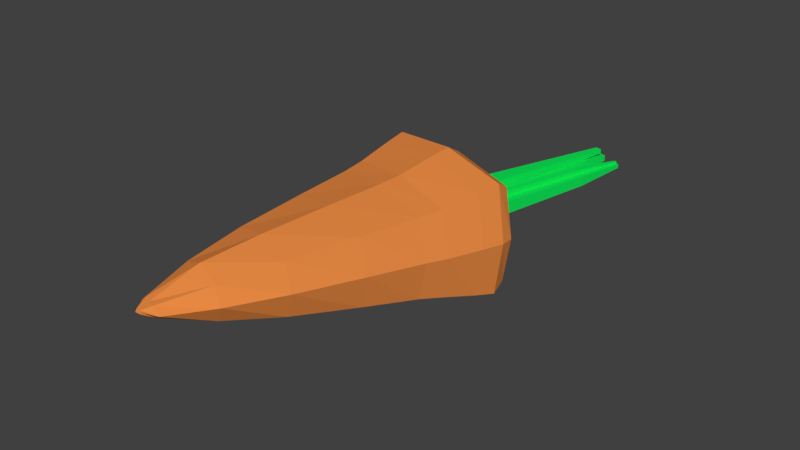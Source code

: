 # Source: carrot.blend  (saved by Blender 2.79.0; exported with 4.5.12 LTS)
import bpy
from mathutils import Matrix  # noqa: F401  (used for matrix-valued properties, if any)

bpy.ops.wm.read_factory_settings(use_empty=True)
scene = bpy.context.scene
scene.name = 'Scene'

# ---- collections
col_collection_1 = bpy.data.collections.new('Collection 1'); scene.collection.children.link(col_collection_1)

# ---- materials (node trees are filled in below, after node groups)
mat_material_006 = bpy.data.materials.new('Material.006')
mat_material_006.alpha_threshold = 0.0
mat_material_006.use_transparent_shadow = False
mat_material_006.diffuse_color = (0.8, 0.2505, 0.05629, 1.0)
mat_material_006.roughness = 0.5
mat_material_006.line_color = (0.0, 0.0, 0.0, 1.0)
mat_material_001 = bpy.data.materials.new('Material.001')
mat_material_001.alpha_threshold = 0.0
mat_material_001.use_transparent_shadow = False
mat_material_001.diffuse_color = (0.004585, 0.8, 0.09624, 1.0)
mat_material_001.roughness = 0.5

# ---- material node trees

# ---- world
world_world = bpy.data.worlds.new('World'); scene.world = world_world
world_world.color = (0.05088, 0.05088, 0.05088)
world_world.use_sun_shadow = False
world_world.sun_shadow_jitter_overblur = 0.0
world_world.cycles.sampling_method = 'MANUAL'

# ---- meshes
me_cube_003 = bpy.data.meshes.new('Cube.003')
me_cube_003.from_pydata([(1.417, 0.4831, -0.9758), (-1.415, 0.4813, -0.9758), (1.417, 0.4831, 0.9758), (-1.415, 0.4813, 0.9758), (1.317, 0.0218, -0.9065), (-1.314, 0.02016, -0.9065), (1.317, 0.0218, 0.9065), (-1.314, 0.02016, 0.9065), (1.116, -1.208, -0.7674), (-1.111, -1.21, -0.7674), (1.116, -1.208, 0.7674), (-1.111, -1.21, 0.7674), (0.8578, -2.69, -0.5888), (-0.8514, -2.691, -0.5888), (0.8578, -2.69, 0.5888), (-0.8514, -2.691, 0.5888), (0.5563, -3.965, -0.3806), (-0.5483, -3.966, -0.3806), (0.5563, -3.965, 0.3806), (-0.5483, -3.966, 0.3806), (0.19, -4.997, -0.1277), (-0.1807, -4.997, -0.1277), (0.19, -4.997, 0.1277), (-0.1807, -4.997, 0.1277), (1.564, 1.243, -1.115), (-1.543, 1.241, -1.115), (1.564, 1.243, 1.188), (-1.543, 1.241, 1.188), (1.637, 1.686, -1.185), (-1.609, 1.661, -1.185), (1.637, 1.686, 1.293), (-1.609, 1.661, 1.293), (1.555, 1.957, -1.016), (-1.552, 1.955, -1.016), (1.555, 1.957, 1.125), (-1.552, 1.955, 1.125), (1.189, 2.21, -0.7647), (-1.188, 2.209, -0.7647), (1.189, 2.21, 0.8733), (-1.188, 2.209, 0.8733), (0.653, 2.319, -0.3951), (-0.6513, 2.318, -0.3951), (0.653, 2.319, 0.5036), (-0.6513, 2.318, 0.5036), (0.06318, -5.223, -0.04023), (-0.0536, -5.223, -0.04023), (0.06318, -5.223, 0.04023), (-0.0536, -5.223, 0.04023), (0.02327, -5.265, -0.01272), (-0.01365, -5.265, -0.01272), (0.02327, -5.265, 0.01272), (-0.01365, -5.265, 0.01272), (0.01072, -5.281, -0.004068), (-0.00108, -5.281, -0.004068), (0.01072, -5.281, 0.004066), (-0.00108, -5.281, 0.004066), (0.004859, -5.285, -2.448e-05), (0.00479, -5.285, -2.448e-05), (0.004859, -5.285, 2.281e-05), (0.00479, -5.285, 2.281e-05), (0.4356, 2.318, -0.3951), (0.2182, 2.318, -0.3951), (0.0008367, 2.318, -0.3951), (-0.2166, 2.318, -0.3951), (-0.4339, 2.318, -0.3951), (0.653, 2.319, -0.2453), (0.653, 2.319, -0.09553), (0.653, 2.319, 0.05426), (0.653, 2.319, 0.2041), (0.653, 2.319, 0.3538), (-0.6513, 2.318, -0.2453), (-0.6513, 2.318, -0.09553), (-0.6513, 2.318, 0.05426), (-0.6513, 2.318, 0.2041), (-0.6513, 2.318, 0.3538), (0.4356, 2.318, 0.5036), (0.2182, 2.318, 0.5036), (0.0008366, 2.318, 0.5036), (-0.2166, 2.318, 0.5036), (-0.4339, 2.318, 0.5036), (-0.4339, 2.318, -0.2453), (-0.2166, 2.318, -0.2453), (0.0008367, 2.318, -0.2453), (0.2182, 2.318, -0.2453), (0.4356, 2.318, -0.2453), (-0.4339, 2.318, -0.09553), (-0.2166, 2.318, -0.09553), (-0.001546, 6.177, 0.07759), (0.2182, 2.318, -0.09553), (0.4356, 2.318, -0.09553), (-0.2166, 2.318, 0.05426), (-0.06651, 6.177, 0.07759), (0.2182, 2.318, 0.05426), (0.4828, 6.197, 0.04895), (-0.4339, 2.318, 0.2041), (-0.2166, 2.318, 0.2041), (0.0008366, 2.318, 0.2041), (0.2182, 2.318, 0.2041), (0.4356, 2.318, 0.2041), (-0.4339, 2.318, 0.3538), (-0.2166, 2.318, 0.3538), (-0.4794, 5.652, -0.005578), (0.2182, 2.318, 0.3538), (0.4356, 2.318, 0.3538), (0.5867, 4.993, -0.03987), (0.5867, 4.993, 0.0691), (0.5867, 4.993, 0.1781), (0.4286, 4.993, -0.03987), (0.2704, 4.993, -0.03987), (-0.1317, 5.493, 0.009816), (0.2704, 4.993, 0.0691), (0.4286, 4.993, 0.1781), (0.2704, 4.993, 0.1781), (0.2704, 4.993, 0.2871), (0.4286, 4.993, 0.2871), (0.4828, 6.197, 0.09279), (0.4828, 6.197, 0.1366), (0.4192, 6.197, 0.04895), (0.3556, 6.197, 0.04895), (0.4192, 6.197, 0.09279), (0.3556, 6.197, 0.09279), (0.4192, 6.197, 0.1366), (0.3556, 6.197, 0.1366), (0.3556, 6.197, 0.1805), (0.4192, 6.197, 0.1805), (-0.001121, 5.493, 0.009816), (0.1294, 5.493, 0.009816), (-0.1317, 5.493, 0.09976), (-0.001471, 6.022, 0.4036), (0.1294, 5.493, 0.09976), (-0.1317, 5.493, 0.1897), (0.07075, 6.022, 0.4036), (0.1294, 5.493, 0.1897), (-0.1317, 5.493, 0.2797), (-0.001121, 5.493, 0.2797), (0.1294, 5.493, 0.2797), (0.06342, 6.177, 0.07759), (-0.06651, 6.177, 0.1224), (-0.001546, 6.177, 0.1224), (0.06342, 6.177, 0.1224), (-0.06651, 6.177, 0.1671), (-0.001546, 6.177, 0.1671), (0.06342, 6.177, 0.1671), (-0.06651, 6.177, 0.2119), (-0.001546, 6.177, 0.2119), (0.06342, 6.177, 0.2119), (-0.0737, 6.022, 0.4036), (-0.0737, 6.022, 0.3041), (-0.001471, 6.022, 0.3041), (0.07075, 6.022, 0.3041), (-0.0737, 6.022, 0.3538), (-0.001471, 6.022, 0.3538), (0.07075, 6.022, 0.3538), (-0.4794, 5.652, 0.02434), (-0.4794, 5.652, 0.05426), (-0.4794, 5.652, 0.08418), (-0.436, 5.652, -0.005578), (-0.436, 5.652, 0.02434), (-0.3926, 5.652, 0.02434), (-0.436, 5.652, 0.05426), (-0.3926, 5.652, 0.05426), (-0.436, 5.652, 0.08418), (-0.3926, 5.652, 0.08418), (-0.436, 5.652, 0.1141), (-0.3926, 5.652, 0.1141), (1.635, 0.4831, -1.192e-07), (-1.589, 0.4813, -1.192e-07), (1.534, 0.0218, -1.192e-07), (-1.488, 0.02016, -1.192e-07), (1.333, -1.208, -2.384e-07), (-1.285, -1.21, -2.384e-07), (1.075, -2.69, -3.576e-07), (-1.025, -2.691, -3.576e-07), (0.7737, -3.965, -7.153e-07), (-0.722, -3.966, -7.153e-07), (0.4074, -4.997, -8.345e-07), (-0.3544, -4.997, -8.345e-07), (1.781, 1.243, 0.03617), (-1.717, 1.241, 0.03617), (1.854, 1.686, 0.05426), (-1.782, 1.661, 0.05426), (1.772, 1.957, 0.05426), (-1.726, 1.955, 0.05426), (1.407, 2.21, 0.05426), (-1.361, 2.209, 0.05426), (0.06318, -5.223, -8.345e-07), (-0.0536, -5.223, -8.345e-07), (0.02327, -5.265, -8.345e-07), (-0.01365, -5.265, -8.345e-07), (0.01072, -5.281, -8.345e-07), (-0.00108, -5.281, -8.345e-07), (0.004859, -5.285, -8.345e-07), (0.00479, -5.285, -8.345e-07), (0.001231, 0.4803, -1.123), (0.001231, 0.4822, 1.184), (0.001519, 0.01978, -1.05), (0.001518, 0.02098, 1.115), (0.002285, -1.209, -0.899), (0.002285, -1.209, 0.976), (0.003208, -2.689, -0.7063), (0.003208, -2.69, 0.7975), (0.004003, -3.962, -0.4859), (0.004003, -3.966, 0.5892), (0.004646, -4.991, -0.2233), (0.004645, -4.997, 0.1277), (0.01028, 1.239, -1.27), (0.01027, 1.242, 1.396), (0.01404, 1.67, -1.344), (0.01404, 1.674, 1.502), (0.001062, 1.954, -1.178), (0.001062, 1.956, 1.333), (0.0009044, 2.21, -0.9288), (0.0009041, 2.21, 1.082), (0.004786, -5.223, -0.04023), (0.004786, -5.223, 0.04023), (0.004812, -5.265, -0.01272), (0.004812, -5.265, 0.01272), (0.004822, -5.281, -0.004068), (0.004822, -5.281, 0.004066), (0.004824, -5.285, -2.448e-05), (0.004824, -5.285, 2.281e-05), (0.004824, -5.285, -8.345e-07)], [], [(194, 3, 7, 196), (167, 6, 10, 169), (165, 2, 6, 167), (166, 1, 5, 168), (193, 0, 4, 195), (170, 9, 13, 172), (168, 5, 9, 170), (195, 4, 8, 197), (196, 7, 11, 198), (200, 15, 19, 202), (197, 8, 12, 199), (198, 11, 15, 200), (169, 10, 14, 171), (174, 17, 21, 176), (171, 14, 18, 173), (172, 13, 17, 174), (199, 12, 16, 201), (204, 23, 47, 214), (201, 16, 20, 203), (202, 19, 23, 204), (173, 18, 22, 175), (166, 3, 27, 178), (193, 1, 25, 205), (194, 2, 26, 206), (165, 0, 24, 177), (178, 27, 31, 180), (205, 25, 29, 207), (206, 26, 30, 208), (177, 24, 28, 179), (180, 31, 35, 182), (210, 34, 38, 212), (207, 29, 33, 209), (208, 30, 34, 210), (179, 28, 32, 181), (37, 184, 39, 43, 74, 73, 72, 71, 70, 41), (181, 32, 36, 183), (182, 35, 39, 184), (209, 33, 37, 211), (103, 75, 42, 69), (36, 211, 37, 41, 64, 63, 62, 61, 60, 40), (39, 212, 38, 42, 75, 76, 77, 78, 79, 43), (38, 183, 36, 40, 65, 66, 67, 68, 69, 42), (214, 47, 51, 216), (175, 22, 46, 185), (176, 21, 45, 186), (203, 20, 44, 213), (188, 49, 53, 190), (185, 46, 50, 187), (186, 45, 49, 188), (213, 44, 48, 215), (218, 55, 59, 220), (215, 48, 52, 217), (216, 51, 55, 218), (187, 50, 54, 189), (221, 220, 59, 192), (189, 54, 58, 191), (190, 53, 57, 192), (217, 52, 56, 219), (60, 84, 65, 40), (84, 89, 66, 65), (66, 89, 107, 104), (88, 92, 110, 108), (98, 103, 69, 68), (41, 70, 80, 64), (64, 80, 81, 63), (63, 81, 82, 62), (62, 82, 83, 61), (61, 83, 84, 60), (72, 73, 155, 154), (80, 85, 86, 81), (86, 90, 130, 127), (82, 81, 109, 125), (83, 88, 89, 84), (94, 99, 163, 161), (99, 100, 164, 163), (92, 88, 129, 132), (81, 86, 127, 109), (97, 102, 113, 112), (71, 72, 154, 153), (73, 94, 161, 155), (90, 95, 133, 130), (96, 97, 135, 134), (102, 103, 114, 113), (73, 74, 99, 94), (95, 90, 160, 162), (95, 100, 150, 147), (78, 77, 128, 146), (68, 67, 105, 106), (74, 43, 79, 99), (99, 79, 78, 100), (102, 97, 149, 152), (97, 96, 148, 149), (102, 76, 75, 103), (114, 111, 121, 124), (105, 104, 93, 115), (107, 108, 118, 117), (112, 113, 123, 122), (111, 106, 116, 121), (103, 98, 111, 114), (92, 97, 112, 110), (67, 66, 104, 105), (89, 88, 108, 107), (98, 68, 106, 111), (117, 119, 115, 93), (119, 121, 116, 115), (118, 120, 119, 117), (120, 122, 121, 119), (122, 123, 124, 121), (110, 112, 122, 120), (106, 105, 115, 116), (113, 114, 124, 123), (104, 107, 117, 93), (108, 110, 120, 118), (109, 127, 137, 91), (126, 125, 87, 136), (127, 130, 140, 137), (130, 133, 143, 140), (134, 135, 145, 144), (125, 109, 91, 87), (97, 92, 132, 135), (95, 96, 134, 133), (88, 83, 126, 129), (83, 82, 125, 126), (91, 137, 138, 87), (87, 138, 139, 136), (137, 140, 141, 138), (138, 141, 142, 139), (140, 143, 144, 141), (141, 144, 145, 142), (135, 132, 142, 145), (133, 134, 144, 143), (132, 129, 139, 142), (129, 126, 136, 139), (147, 150, 151, 148), (148, 151, 152, 149), (150, 146, 128, 151), (151, 128, 131, 152), (76, 102, 152, 131), (100, 78, 146, 150), (96, 95, 147, 148), (77, 76, 131, 128), (101, 153, 157, 156), (153, 154, 159, 157), (157, 159, 160, 158), (154, 155, 161, 159), (159, 161, 162, 160), (161, 163, 164, 162), (100, 95, 162, 164), (90, 86, 158, 160), (80, 70, 101, 156), (85, 80, 156, 157), (86, 85, 157, 158), (70, 71, 153, 101), (55, 190, 192, 59), (52, 189, 191, 56), (219, 221, 192, 57), (48, 187, 189, 52), (47, 186, 188, 51), (44, 185, 187, 48), (51, 188, 190, 55), (23, 176, 186, 47), (20, 175, 185, 44), (33, 182, 184, 37), (34, 181, 183, 38), (30, 179, 181, 34), (29, 180, 182, 33), (26, 177, 179, 30), (25, 178, 180, 29), (2, 165, 177, 26), (1, 166, 178, 25), (16, 173, 175, 20), (15, 172, 174, 19), (12, 171, 173, 16), (19, 174, 176, 23), (8, 169, 171, 12), (7, 168, 170, 11), (11, 170, 172, 15), (3, 166, 168, 7), (0, 165, 167, 4), (4, 167, 169, 8), (56, 191, 221, 219), (53, 217, 219, 57), (191, 58, 220, 221), (50, 216, 218, 54), (49, 215, 217, 53), (54, 218, 220, 58), (45, 213, 215, 49), (21, 203, 213, 45), (46, 214, 216, 50), (32, 209, 211, 36), (31, 208, 210, 35), (28, 207, 209, 32), (35, 210, 212, 39), (27, 206, 208, 31), (24, 205, 207, 28), (3, 194, 206, 27), (0, 193, 205, 24), (18, 202, 204, 22), (17, 201, 203, 21), (22, 204, 214, 46), (13, 199, 201, 17), (10, 198, 200, 14), (9, 197, 199, 13), (14, 200, 202, 18), (6, 196, 198, 10), (5, 195, 197, 9), (1, 193, 195, 5), (2, 194, 196, 6)])
me_cube_003.polygons.foreach_set('material_index', [0, 0, 0, 0, 0, 0, 0, 0, 0, 0, 0, 0, 0, 0, 0, 0, 0, 0, 0, 0, 0, 0, 0, 0, 0, 0, 0, 0, 0, 0, 0, 0, 0, 0, 0, 0, 0, 0, 0, 0, 0, 0, 0, 0, 0, 0, 0, 0, 0, 0, 0, 0, 0, 0, 0, 0, 0, 0, 0, 0, 1, 1, 0, 0, 0, 0, 0, 0, 1, 0, 1, 1, 0, 1, 1, 1, 1, 1, 1, 1, 1, 1, 1, 0, 1, 1, 1, 1, 0, 0, 1, 1, 0, 1, 1, 1, 1, 1, 1, 1, 1, 1, 1, 1, 1, 1, 1, 1, 1, 1, 1, 1, 1, 1, 1, 1, 1, 1, 1, 1, 1, 1, 1, 1, 1, 1, 1, 1, 1, 1, 1, 1, 1, 1, 1, 1, 1, 1, 1, 1, 1, 1, 1, 1, 1, 1, 1, 1, 1, 1, 1, 1, 1, 0, 0, 0, 0, 0, 0, 0, 0, 0, 0, 0, 0, 0, 0, 0, 0, 0, 0, 0, 0, 0, 0, 0, 0, 0, 0, 0, 0, 0, 0, 0, 0, 0, 0, 0, 0, 0, 0, 0, 0, 0, 0, 0, 0, 0, 0, 0, 0, 0, 0, 0, 0, 0, 0, 0])
me_cube_003.materials.append(mat_material_006)
me_cube_003.materials.append(mat_material_001)
me_cube_003.use_remesh_preserve_volume = False
me_cube_003.use_remesh_preserve_attributes = False
me_cube_003.use_mirror_vertex_groups = False
me_cube_003.update()

# ---- objects
ob_carrot = bpy.data.objects.new('Carrot', me_cube_003)

# ---- transforms, parenting, visibility, modifiers, constraints
ob_carrot.location = (0.0, 0.0, 0.0)
ob_carrot.rotation_euler = (0.0, -0.0, -0.2674)
ob_carrot.scale = (0.1096, 0.1096, 0.1096)
ob_carrot.lock_rotations_4d = False
ob_carrot.empty_display_type = 'ARROWS'
ob_carrot.lineart.crease_threshold = 0.0

# ---- collection membership
col_collection_1.objects.link(ob_carrot)

# ---- scene / render settings (as saved in the file)
scene.frame_start = 1; scene.frame_end = 250; scene.frame_set(1)
scene.render.engine = 'BLENDER_EEVEE_NEXT'
scene.render.resolution_percentage = 50
scene.render.dither_intensity = 0.0
scene.cycles.use_denoising = False
scene.cycles.samples = 128
scene.cycles.sampling_pattern = 'TABULATED_SOBOL'
scene.cycles.use_adaptive_sampling = False
scene.cycles.use_light_tree = False
scene.cycles.blur_glossy = 0.0
scene.cycles.sample_clamp_indirect = 0.0
scene.view_settings.view_transform = 'Standard'
bpy.context.view_layer.update()

# ---- added for rendering (the .blend has no active camera and no usable light): camera, sun
cam_auto = bpy.data.cameras.new('AutoCamera')
cam_auto.lens = 50.0
cam_auto.sensor_width = 36.0
cam_auto.clip_end = 1000.0
ob_auto_camera = bpy.data.objects.new('AutoCamera', cam_auto)
scene.collection.objects.link(ob_auto_camera)
ob_auto_camera.location = (1.43506, -1.65451, 1.14311)
ob_auto_camera.rotation_euler = (1.09748, -7.21219e-08, 0.694738)
scene.camera = ob_auto_camera
light_auto_sun = bpy.data.lights.new('AutoSun', 'SUN')
light_auto_sun.energy = 3.0
light_auto_sun.angle = 0.0523599
ob_auto_sun = bpy.data.objects.new('AutoSun', light_auto_sun)
scene.collection.objects.link(ob_auto_sun)
ob_auto_sun.rotation_euler = (0.872665, 0.174533, 0.523599)
bpy.context.view_layer.update()
